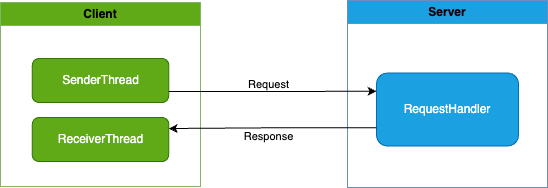

The diagram above was exported from draw.io. Its source (the exported page's mxGraphModel, read from the mxfile embedded in the PNG):
<mxGraphModel dx="1242" dy="795" grid="0" gridSize="10" guides="1" tooltips="1" connect="1" arrows="1" fold="1" page="1" pageScale="1" pageWidth="827" pageHeight="1169" math="0" shadow="0">
  <root>
    <mxCell id="0" />
    <mxCell id="1" parent="0" />
    <mxCell id="c6eh5Tq02ELEElD-X422-1" value="Client" style="swimlane;whiteSpace=wrap;html=1;fillColor=#60A917;strokeColor=#82b366;" vertex="1" parent="1">
      <mxGeometry x="125" y="183" width="200" height="184" as="geometry" />
    </mxCell>
    <mxCell id="c6eh5Tq02ELEElD-X422-3" value="SenderThread" style="rounded=1;whiteSpace=wrap;html=1;fillColor=#60a917;fontColor=#ffffff;strokeColor=#2D7600;" vertex="1" parent="c6eh5Tq02ELEElD-X422-1">
      <mxGeometry x="31.75" y="56" width="136.5" height="44" as="geometry" />
    </mxCell>
    <mxCell id="c6eh5Tq02ELEElD-X422-4" value="ReceiverThread" style="rounded=1;whiteSpace=wrap;html=1;fillColor=#60a917;fontColor=#ffffff;strokeColor=#2D7600;" vertex="1" parent="c6eh5Tq02ELEElD-X422-1">
      <mxGeometry x="31.75" y="115" width="136.5" height="44" as="geometry" />
    </mxCell>
    <mxCell id="c6eh5Tq02ELEElD-X422-6" value="Server" style="swimlane;whiteSpace=wrap;html=1;fillColor=#1ba1e2;strokeColor=#6c8ebf;" vertex="1" parent="1">
      <mxGeometry x="472" y="181" width="200" height="187" as="geometry" />
    </mxCell>
    <mxCell id="K1GMW7UYCG7WS4uT_S_j-7" value="RequestHandler" style="whiteSpace=wrap;html=1;rounded=1;fillColor=#1ba1e2;fontColor=#ffffff;strokeColor=#006EAF;" parent="c6eh5Tq02ELEElD-X422-6" vertex="1">
      <mxGeometry x="29" y="72.5" width="142" height="73" as="geometry" />
    </mxCell>
    <mxCell id="c6eh5Tq02ELEElD-X422-9" style="edgeStyle=orthogonalEdgeStyle;rounded=0;orthogonalLoop=1;jettySize=auto;html=1;entryX=1;entryY=0.25;entryDx=0;entryDy=0;exitX=0;exitY=0.75;exitDx=0;exitDy=0;" edge="1" parent="1" source="K1GMW7UYCG7WS4uT_S_j-7" target="c6eh5Tq02ELEElD-X422-4">
      <mxGeometry relative="1" as="geometry" />
    </mxCell>
    <mxCell id="c6eh5Tq02ELEElD-X422-13" value="Response" style="edgeLabel;html=1;align=center;verticalAlign=middle;resizable=0;points=[];" vertex="1" connectable="0" parent="c6eh5Tq02ELEElD-X422-9">
      <mxGeometry x="0.0914" y="1" relative="1" as="geometry">
        <mxPoint x="5" y="6" as="offset" />
      </mxGeometry>
    </mxCell>
    <mxCell id="c6eh5Tq02ELEElD-X422-11" style="edgeStyle=orthogonalEdgeStyle;rounded=0;orthogonalLoop=1;jettySize=auto;html=1;entryX=0;entryY=0.25;entryDx=0;entryDy=0;exitX=1;exitY=0.75;exitDx=0;exitDy=0;" edge="1" parent="1" source="c6eh5Tq02ELEElD-X422-3" target="K1GMW7UYCG7WS4uT_S_j-7">
      <mxGeometry relative="1" as="geometry" />
    </mxCell>
    <mxCell id="c6eh5Tq02ELEElD-X422-12" value="Request" style="edgeLabel;html=1;align=center;verticalAlign=middle;resizable=0;points=[];" vertex="1" connectable="0" parent="c6eh5Tq02ELEElD-X422-11">
      <mxGeometry x="-0.05" relative="1" as="geometry">
        <mxPoint y="-8" as="offset" />
      </mxGeometry>
    </mxCell>
  </root>
</mxGraphModel>